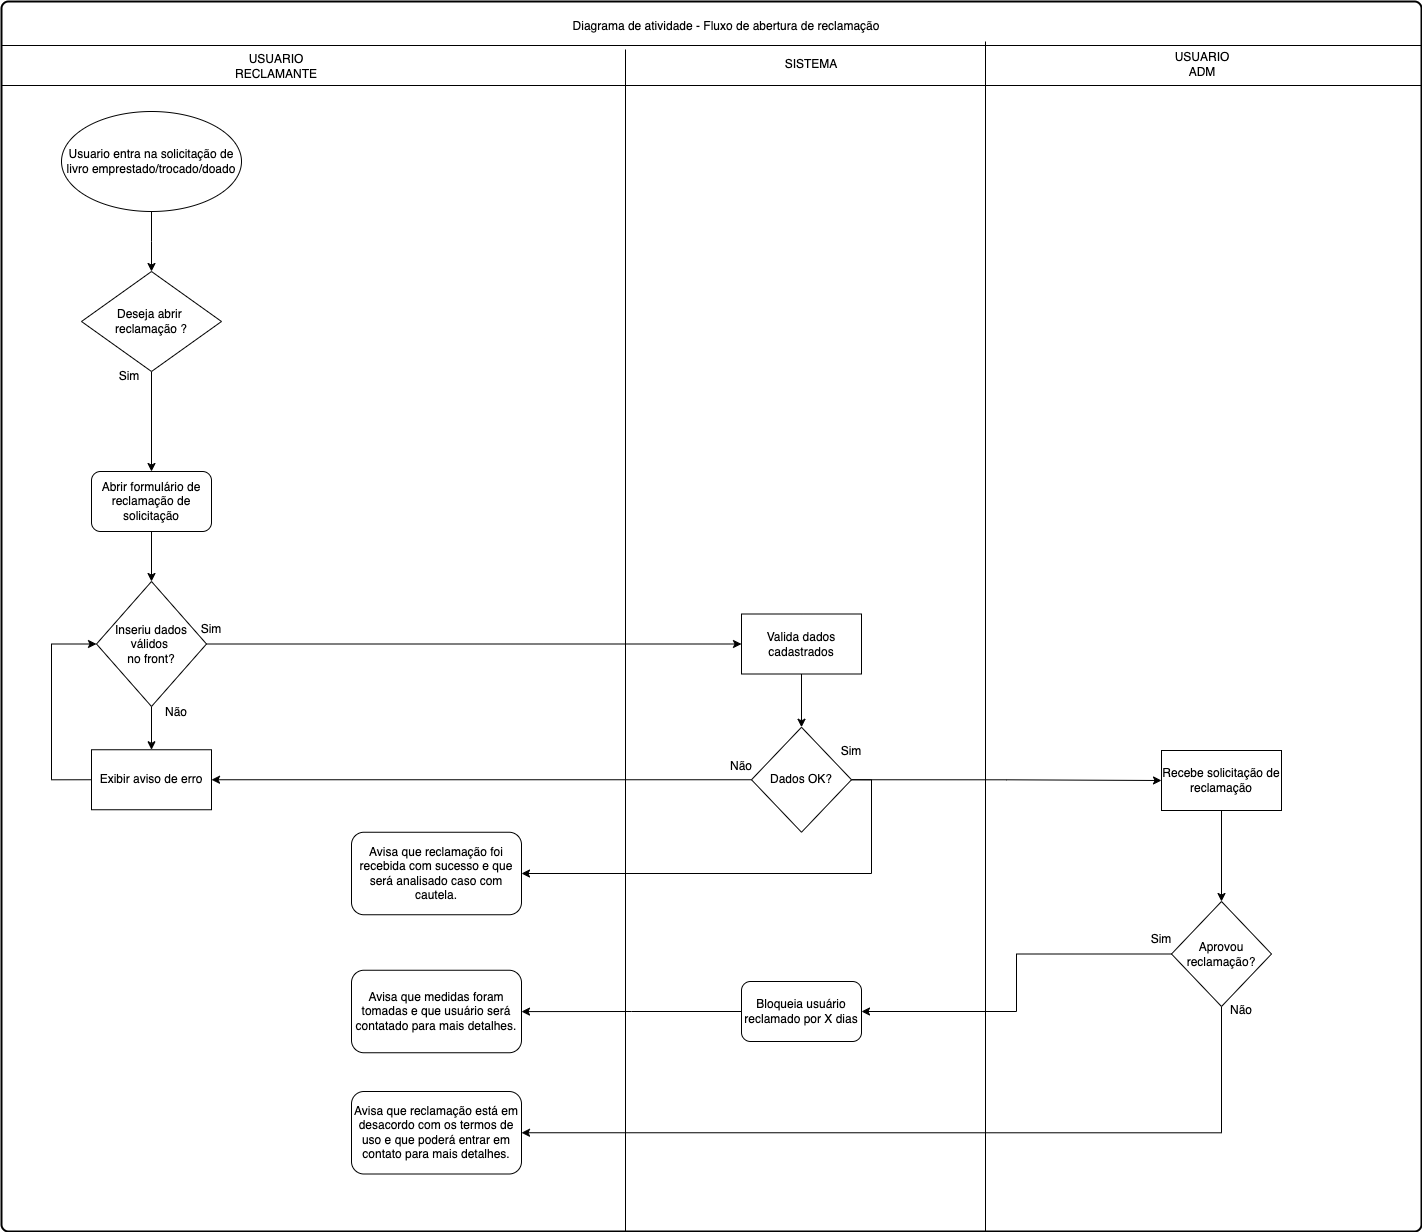

The diagram above was exported from draw.io. Its source (the exported page's mxGraphModel, read from the mxfile embedded in the PNG):
<mxGraphModel dx="2074" dy="1995" grid="1" gridSize="10" guides="1" tooltips="1" connect="1" arrows="1" fold="1" page="1" pageScale="1" pageWidth="827" pageHeight="1169" math="0" shadow="0">
  <root>
    <mxCell id="AotkTU6vgc6s6Kalt5G8-0" />
    <mxCell id="AotkTU6vgc6s6Kalt5G8-1" parent="AotkTU6vgc6s6Kalt5G8-0" />
    <mxCell id="AotkTU6vgc6s6Kalt5G8-2" value="&lt;span style=&quot;color: rgba(0, 0, 0, 0); font-family: monospace; font-size: 0px; text-align: start; text-wrap: nowrap;&quot;&gt;%3CmxGraphModel%3E%3Croot%3E%3CmxCell%20id%3D%220%22%2F%3E%3CmxCell%20id%3D%221%22%20parent%3D%220%22%2F%3E%3CmxCell%20id%3D%222%22%20value%3D%22Diagrama%20de%20atividade%20-%20Autentica%C3%A7%C3%A3o%20do%20sistema%20de%20empr%C3%A9stimos%20de%20livros%22%20style%3D%22text%3Bhtml%3D1%3Balign%3Dcenter%3BverticalAlign%3Dmiddle%3BwhiteSpace%3Dwrap%3Brounded%3D0%3B%22%20vertex%3D%221%22%20parent%3D%221%22%3E%3CmxGeometry%20x%3D%22316%22%20y%3D%2240%22%20width%3D%22370%22%20height%3D%2230%22%20as%3D%22geometry%22%2F%3E%3C%2FmxCell%3E%3C%2Froot%3E%3C%2FmxGraphModel%3E&lt;/span&gt;" style="rounded=1;whiteSpace=wrap;html=1;absoluteArcSize=1;arcSize=14;strokeWidth=2;" vertex="1" parent="AotkTU6vgc6s6Kalt5G8-1">
      <mxGeometry x="40" y="-180" width="1420" height="1230" as="geometry" />
    </mxCell>
    <mxCell id="AotkTU6vgc6s6Kalt5G8-3" style="edgeStyle=orthogonalEdgeStyle;rounded=0;orthogonalLoop=1;jettySize=auto;html=1;exitX=0.5;exitY=1;exitDx=0;exitDy=0;" edge="1" parent="AotkTU6vgc6s6Kalt5G8-1" source="AotkTU6vgc6s6Kalt5G8-4">
      <mxGeometry relative="1" as="geometry">
        <mxPoint x="190" y="90" as="targetPoint" />
      </mxGeometry>
    </mxCell>
    <mxCell id="AotkTU6vgc6s6Kalt5G8-4" value="Usuario entra na solicitação de livro emprestado/trocado/doado" style="ellipse;whiteSpace=wrap;html=1;" vertex="1" parent="AotkTU6vgc6s6Kalt5G8-1">
      <mxGeometry x="100" y="-70" width="180" height="100" as="geometry" />
    </mxCell>
    <mxCell id="AotkTU6vgc6s6Kalt5G8-5" value="" style="line;strokeWidth=1;fillColor=none;align=left;verticalAlign=middle;spacingTop=-1;spacingLeft=3;spacingRight=3;rotatable=0;labelPosition=right;points=[];portConstraint=eastwest;strokeColor=inherit;" vertex="1" parent="AotkTU6vgc6s6Kalt5G8-1">
      <mxGeometry x="40" y="-140" width="1420" height="8" as="geometry" />
    </mxCell>
    <mxCell id="AotkTU6vgc6s6Kalt5G8-6" value="" style="line;strokeWidth=1;fillColor=none;align=left;verticalAlign=middle;spacingTop=-1;spacingLeft=3;spacingRight=3;rotatable=0;labelPosition=right;points=[];portConstraint=eastwest;strokeColor=inherit;" vertex="1" parent="AotkTU6vgc6s6Kalt5G8-1">
      <mxGeometry x="40" y="-100" width="1420" height="8" as="geometry" />
    </mxCell>
    <UserObject label="" id="AotkTU6vgc6s6Kalt5G8-7">
      <mxCell style="line;strokeWidth=1;fillColor=none;align=left;verticalAlign=middle;spacingTop=-1;spacingLeft=3;spacingRight=3;rotatable=0;labelPosition=right;points=[];portConstraint=eastwest;strokeColor=inherit;direction=south;" vertex="1" parent="AotkTU6vgc6s6Kalt5G8-1">
        <mxGeometry x="660" y="-132" width="8" height="1182" as="geometry" />
      </mxCell>
    </UserObject>
    <mxCell id="AotkTU6vgc6s6Kalt5G8-8" value="Diagrama de atividade - Fluxo de abertura de reclamação" style="text;html=1;align=center;verticalAlign=middle;whiteSpace=wrap;rounded=0;" vertex="1" parent="AotkTU6vgc6s6Kalt5G8-1">
      <mxGeometry x="580" y="-170" width="370" height="30" as="geometry" />
    </mxCell>
    <mxCell id="AotkTU6vgc6s6Kalt5G8-9" value="USUARIO RECLAMANTE" style="text;html=1;align=center;verticalAlign=middle;whiteSpace=wrap;rounded=0;" vertex="1" parent="AotkTU6vgc6s6Kalt5G8-1">
      <mxGeometry x="285" y="-130" width="60" height="30" as="geometry" />
    </mxCell>
    <mxCell id="AotkTU6vgc6s6Kalt5G8-10" value="SISTEMA" style="text;html=1;align=center;verticalAlign=middle;whiteSpace=wrap;rounded=0;" vertex="1" parent="AotkTU6vgc6s6Kalt5G8-1">
      <mxGeometry x="820" y="-132" width="60" height="30" as="geometry" />
    </mxCell>
    <mxCell id="AotkTU6vgc6s6Kalt5G8-11" style="edgeStyle=orthogonalEdgeStyle;rounded=0;orthogonalLoop=1;jettySize=auto;html=1;exitX=0.5;exitY=1;exitDx=0;exitDy=0;entryX=0.5;entryY=0;entryDx=0;entryDy=0;" edge="1" parent="AotkTU6vgc6s6Kalt5G8-1" source="AotkTU6vgc6s6Kalt5G8-12" target="AotkTU6vgc6s6Kalt5G8-15">
      <mxGeometry relative="1" as="geometry">
        <mxPoint x="190" y="269.9999999999998" as="targetPoint" />
      </mxGeometry>
    </mxCell>
    <mxCell id="AotkTU6vgc6s6Kalt5G8-12" value="Deseja abrir&amp;nbsp;&lt;div&gt;reclamação ?&lt;/div&gt;" style="rhombus;whiteSpace=wrap;html=1;" vertex="1" parent="AotkTU6vgc6s6Kalt5G8-1">
      <mxGeometry x="120" y="90" width="140" height="100" as="geometry" />
    </mxCell>
    <mxCell id="AotkTU6vgc6s6Kalt5G8-13" value="Sim" style="text;html=1;align=center;verticalAlign=middle;whiteSpace=wrap;rounded=0;" vertex="1" parent="AotkTU6vgc6s6Kalt5G8-1">
      <mxGeometry x="137.5" y="180" width="60" height="30" as="geometry" />
    </mxCell>
    <mxCell id="AotkTU6vgc6s6Kalt5G8-14" style="edgeStyle=orthogonalEdgeStyle;rounded=0;orthogonalLoop=1;jettySize=auto;html=1;entryX=0.5;entryY=0;entryDx=0;entryDy=0;" edge="1" parent="AotkTU6vgc6s6Kalt5G8-1" source="AotkTU6vgc6s6Kalt5G8-15" target="AotkTU6vgc6s6Kalt5G8-20">
      <mxGeometry relative="1" as="geometry" />
    </mxCell>
    <mxCell id="AotkTU6vgc6s6Kalt5G8-15" value="Abrir formulário de reclamação de solicitação" style="rounded=1;whiteSpace=wrap;html=1;" vertex="1" parent="AotkTU6vgc6s6Kalt5G8-1">
      <mxGeometry x="130" y="290" width="120" height="60" as="geometry" />
    </mxCell>
    <UserObject label="" id="AotkTU6vgc6s6Kalt5G8-16">
      <mxCell style="line;strokeWidth=1;fillColor=none;align=left;verticalAlign=middle;spacingTop=-1;spacingLeft=3;spacingRight=3;rotatable=0;labelPosition=right;points=[];portConstraint=eastwest;strokeColor=inherit;direction=south;" vertex="1" parent="AotkTU6vgc6s6Kalt5G8-1">
        <mxGeometry x="1020" y="-140" width="8" height="1190" as="geometry" />
      </mxCell>
    </UserObject>
    <mxCell id="AotkTU6vgc6s6Kalt5G8-17" value="USUARIO ADM" style="text;html=1;align=center;verticalAlign=middle;whiteSpace=wrap;rounded=0;" vertex="1" parent="AotkTU6vgc6s6Kalt5G8-1">
      <mxGeometry x="1211" y="-132" width="60" height="30" as="geometry" />
    </mxCell>
    <mxCell id="AotkTU6vgc6s6Kalt5G8-18" style="edgeStyle=orthogonalEdgeStyle;rounded=0;orthogonalLoop=1;jettySize=auto;html=1;exitX=1;exitY=0.5;exitDx=0;exitDy=0;entryX=0;entryY=0.5;entryDx=0;entryDy=0;" edge="1" parent="AotkTU6vgc6s6Kalt5G8-1" source="AotkTU6vgc6s6Kalt5G8-20" target="AotkTU6vgc6s6Kalt5G8-23">
      <mxGeometry relative="1" as="geometry" />
    </mxCell>
    <mxCell id="AotkTU6vgc6s6Kalt5G8-19" style="edgeStyle=orthogonalEdgeStyle;rounded=0;orthogonalLoop=1;jettySize=auto;html=1;exitX=0.5;exitY=1;exitDx=0;exitDy=0;entryX=0.5;entryY=0;entryDx=0;entryDy=0;" edge="1" parent="AotkTU6vgc6s6Kalt5G8-1" source="AotkTU6vgc6s6Kalt5G8-20" target="AotkTU6vgc6s6Kalt5G8-28">
      <mxGeometry relative="1" as="geometry" />
    </mxCell>
    <mxCell id="AotkTU6vgc6s6Kalt5G8-20" value="Inseriu dados válidos&amp;nbsp;&lt;div&gt;no front?&lt;/div&gt;" style="rhombus;whiteSpace=wrap;html=1;" vertex="1" parent="AotkTU6vgc6s6Kalt5G8-1">
      <mxGeometry x="135" y="400" width="110" height="125" as="geometry" />
    </mxCell>
    <mxCell id="AotkTU6vgc6s6Kalt5G8-21" value="Sim" style="text;html=1;align=center;verticalAlign=middle;whiteSpace=wrap;rounded=0;" vertex="1" parent="AotkTU6vgc6s6Kalt5G8-1">
      <mxGeometry x="220" y="432.5" width="60" height="30" as="geometry" />
    </mxCell>
    <mxCell id="AotkTU6vgc6s6Kalt5G8-22" style="edgeStyle=orthogonalEdgeStyle;rounded=0;orthogonalLoop=1;jettySize=auto;html=1;exitX=0.5;exitY=1;exitDx=0;exitDy=0;entryX=0.5;entryY=0;entryDx=0;entryDy=0;" edge="1" parent="AotkTU6vgc6s6Kalt5G8-1" source="AotkTU6vgc6s6Kalt5G8-23" target="AotkTU6vgc6s6Kalt5G8-26">
      <mxGeometry relative="1" as="geometry" />
    </mxCell>
    <mxCell id="AotkTU6vgc6s6Kalt5G8-23" value="Valida dados cadastrados" style="rounded=0;whiteSpace=wrap;html=1;" vertex="1" parent="AotkTU6vgc6s6Kalt5G8-1">
      <mxGeometry x="780" y="432.5" width="120" height="60" as="geometry" />
    </mxCell>
    <mxCell id="AotkTU6vgc6s6Kalt5G8-24" style="edgeStyle=orthogonalEdgeStyle;rounded=0;orthogonalLoop=1;jettySize=auto;html=1;exitX=0;exitY=0.5;exitDx=0;exitDy=0;" edge="1" parent="AotkTU6vgc6s6Kalt5G8-1" source="AotkTU6vgc6s6Kalt5G8-26" target="AotkTU6vgc6s6Kalt5G8-28">
      <mxGeometry relative="1" as="geometry" />
    </mxCell>
    <mxCell id="696uNK8PLCWC9ubx4WbB-0" style="edgeStyle=orthogonalEdgeStyle;rounded=0;orthogonalLoop=1;jettySize=auto;html=1;exitX=1;exitY=0.5;exitDx=0;exitDy=0;entryX=1;entryY=0.5;entryDx=0;entryDy=0;" edge="1" parent="AotkTU6vgc6s6Kalt5G8-1" source="AotkTU6vgc6s6Kalt5G8-26" target="AotkTU6vgc6s6Kalt5G8-39">
      <mxGeometry relative="1" as="geometry" />
    </mxCell>
    <mxCell id="696uNK8PLCWC9ubx4WbB-1" style="edgeStyle=orthogonalEdgeStyle;rounded=0;orthogonalLoop=1;jettySize=auto;html=1;exitX=1;exitY=0.5;exitDx=0;exitDy=0;entryX=0;entryY=0.5;entryDx=0;entryDy=0;" edge="1" parent="AotkTU6vgc6s6Kalt5G8-1" source="AotkTU6vgc6s6Kalt5G8-26" target="AotkTU6vgc6s6Kalt5G8-32">
      <mxGeometry relative="1" as="geometry" />
    </mxCell>
    <mxCell id="AotkTU6vgc6s6Kalt5G8-26" value="Dados OK?" style="rhombus;whiteSpace=wrap;html=1;" vertex="1" parent="AotkTU6vgc6s6Kalt5G8-1">
      <mxGeometry x="790" y="545.75" width="100" height="105" as="geometry" />
    </mxCell>
    <mxCell id="AotkTU6vgc6s6Kalt5G8-27" style="edgeStyle=orthogonalEdgeStyle;rounded=0;orthogonalLoop=1;jettySize=auto;html=1;exitX=0;exitY=0.5;exitDx=0;exitDy=0;entryX=0;entryY=0.5;entryDx=0;entryDy=0;" edge="1" parent="AotkTU6vgc6s6Kalt5G8-1" source="AotkTU6vgc6s6Kalt5G8-28" target="AotkTU6vgc6s6Kalt5G8-20">
      <mxGeometry relative="1" as="geometry">
        <Array as="points">
          <mxPoint x="90" y="599" />
          <mxPoint x="90" y="462" />
        </Array>
      </mxGeometry>
    </mxCell>
    <mxCell id="AotkTU6vgc6s6Kalt5G8-28" value="Exibir aviso de erro" style="rounded=0;whiteSpace=wrap;html=1;" vertex="1" parent="AotkTU6vgc6s6Kalt5G8-1">
      <mxGeometry x="130" y="568.25" width="120" height="60" as="geometry" />
    </mxCell>
    <mxCell id="AotkTU6vgc6s6Kalt5G8-29" value="Não" style="text;html=1;align=center;verticalAlign=middle;whiteSpace=wrap;rounded=0;" vertex="1" parent="AotkTU6vgc6s6Kalt5G8-1">
      <mxGeometry x="185" y="515.75" width="60" height="30" as="geometry" />
    </mxCell>
    <mxCell id="AotkTU6vgc6s6Kalt5G8-30" value="Não" style="text;html=1;align=center;verticalAlign=middle;whiteSpace=wrap;rounded=0;" vertex="1" parent="AotkTU6vgc6s6Kalt5G8-1">
      <mxGeometry x="750" y="570" width="60" height="30" as="geometry" />
    </mxCell>
    <mxCell id="AotkTU6vgc6s6Kalt5G8-31" style="edgeStyle=orthogonalEdgeStyle;rounded=0;orthogonalLoop=1;jettySize=auto;html=1;exitX=0.5;exitY=1;exitDx=0;exitDy=0;entryX=0.5;entryY=0;entryDx=0;entryDy=0;" edge="1" parent="AotkTU6vgc6s6Kalt5G8-1" source="AotkTU6vgc6s6Kalt5G8-32" target="AotkTU6vgc6s6Kalt5G8-35">
      <mxGeometry relative="1" as="geometry" />
    </mxCell>
    <mxCell id="AotkTU6vgc6s6Kalt5G8-32" value="Recebe solicitação de reclamação" style="rounded=0;whiteSpace=wrap;html=1;" vertex="1" parent="AotkTU6vgc6s6Kalt5G8-1">
      <mxGeometry x="1200" y="569" width="120" height="60" as="geometry" />
    </mxCell>
    <mxCell id="AotkTU6vgc6s6Kalt5G8-33" style="edgeStyle=orthogonalEdgeStyle;rounded=0;orthogonalLoop=1;jettySize=auto;html=1;exitX=0;exitY=0.5;exitDx=0;exitDy=0;entryX=1;entryY=0.5;entryDx=0;entryDy=0;" edge="1" parent="AotkTU6vgc6s6Kalt5G8-1" source="AotkTU6vgc6s6Kalt5G8-35" target="AotkTU6vgc6s6Kalt5G8-37">
      <mxGeometry relative="1" as="geometry" />
    </mxCell>
    <mxCell id="AotkTU6vgc6s6Kalt5G8-34" style="edgeStyle=orthogonalEdgeStyle;rounded=0;orthogonalLoop=1;jettySize=auto;html=1;exitX=0.5;exitY=1;exitDx=0;exitDy=0;entryX=1;entryY=0.5;entryDx=0;entryDy=0;" edge="1" parent="AotkTU6vgc6s6Kalt5G8-1" source="AotkTU6vgc6s6Kalt5G8-35" target="AotkTU6vgc6s6Kalt5G8-41">
      <mxGeometry relative="1" as="geometry" />
    </mxCell>
    <mxCell id="AotkTU6vgc6s6Kalt5G8-35" value="Aprovou reclamação?" style="rhombus;whiteSpace=wrap;html=1;" vertex="1" parent="AotkTU6vgc6s6Kalt5G8-1">
      <mxGeometry x="1210" y="720" width="100" height="105" as="geometry" />
    </mxCell>
    <mxCell id="696uNK8PLCWC9ubx4WbB-3" style="edgeStyle=orthogonalEdgeStyle;rounded=0;orthogonalLoop=1;jettySize=auto;html=1;" edge="1" parent="AotkTU6vgc6s6Kalt5G8-1" source="AotkTU6vgc6s6Kalt5G8-37" target="696uNK8PLCWC9ubx4WbB-2">
      <mxGeometry relative="1" as="geometry" />
    </mxCell>
    <mxCell id="AotkTU6vgc6s6Kalt5G8-37" value="Bloqueia usuário reclamado por X dias" style="rounded=1;whiteSpace=wrap;html=1;" vertex="1" parent="AotkTU6vgc6s6Kalt5G8-1">
      <mxGeometry x="780" y="800" width="120" height="60" as="geometry" />
    </mxCell>
    <mxCell id="AotkTU6vgc6s6Kalt5G8-38" value="Sim" style="text;html=1;align=center;verticalAlign=middle;whiteSpace=wrap;rounded=0;" vertex="1" parent="AotkTU6vgc6s6Kalt5G8-1">
      <mxGeometry x="860" y="555" width="60" height="30" as="geometry" />
    </mxCell>
    <mxCell id="AotkTU6vgc6s6Kalt5G8-39" value="Avisa que reclamação foi recebida com sucesso e que será analisado caso com cautela." style="rounded=1;whiteSpace=wrap;html=1;" vertex="1" parent="AotkTU6vgc6s6Kalt5G8-1">
      <mxGeometry x="390" y="650.75" width="170" height="82.5" as="geometry" />
    </mxCell>
    <mxCell id="AotkTU6vgc6s6Kalt5G8-40" value="Sim" style="text;html=1;align=center;verticalAlign=middle;whiteSpace=wrap;rounded=0;" vertex="1" parent="AotkTU6vgc6s6Kalt5G8-1">
      <mxGeometry x="1170" y="742.5" width="60" height="30" as="geometry" />
    </mxCell>
    <mxCell id="AotkTU6vgc6s6Kalt5G8-41" value="Avisa que reclamação está em desacordo com os termos de uso e que poderá entrar em contato para mais detalhes." style="rounded=1;whiteSpace=wrap;html=1;" vertex="1" parent="AotkTU6vgc6s6Kalt5G8-1">
      <mxGeometry x="390" y="910" width="170" height="82.5" as="geometry" />
    </mxCell>
    <mxCell id="AotkTU6vgc6s6Kalt5G8-42" value="Não" style="text;html=1;align=center;verticalAlign=middle;whiteSpace=wrap;rounded=0;" vertex="1" parent="AotkTU6vgc6s6Kalt5G8-1">
      <mxGeometry x="1250" y="813.75" width="60" height="30" as="geometry" />
    </mxCell>
    <mxCell id="696uNK8PLCWC9ubx4WbB-2" value="Avisa que medidas foram tomadas e que usuário será contatado para mais detalhes." style="rounded=1;whiteSpace=wrap;html=1;" vertex="1" parent="AotkTU6vgc6s6Kalt5G8-1">
      <mxGeometry x="390" y="788.75" width="170" height="82.5" as="geometry" />
    </mxCell>
  </root>
</mxGraphModel>